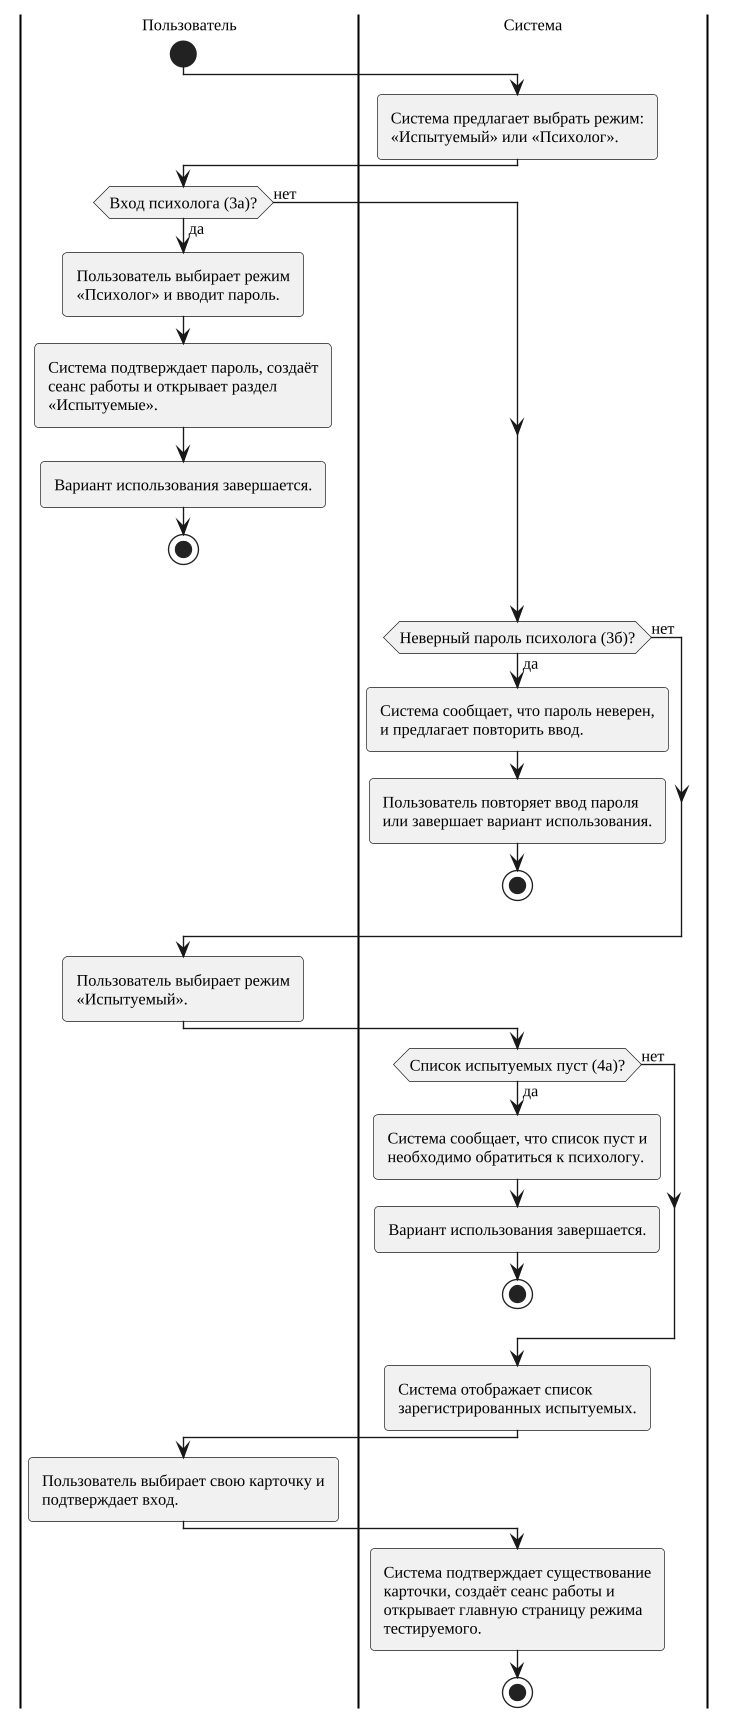

The diagram above was rendered by PlantUML. Its source (embedded in the PNG):
@startuml
skinparam monochrome true
skinparam shadowing false
skinparam defaultFontName "Liberation Serif"
skinparam defaultFontSize 13
skinparam dpi 130
skinparam ArrowFontSize 12
skinparam roundcorner 6
skinparam wrapWidth 320
skinparam wrapWidth 210
skinparam defaultFontSize 12
|Пользователь|
|Система|
|Пользователь|
start
|Система|
:Система предлагает выбрать режим: «Испытуемый» или «Психолог».;
|Пользователь|
if (Вход психолога (3а)?) then (да)
  :Пользователь выбирает режим «Психолог» и вводит пароль.;
  :Система подтверждает пароль, создаёт сеанс работы и открывает раздел «Испытуемые».;
  :Вариант использования завершается.;
  stop
else (нет)
endif
|Система|
if (Неверный пароль психолога (3б)?) then (да)
  :Система сообщает, что пароль неверен, и предлагает повторить ввод.;
  :Пользователь повторяет ввод пароля или завершает вариант использования.;
  stop
else (нет)
endif
|Пользователь|
:Пользователь выбирает режим «Испытуемый».;
|Система|
if (Список испытуемых пуст (4а)?) then (да)
  :Система сообщает, что список пуст и необходимо обратиться к психологу.;
  :Вариант использования завершается.;
  stop
else (нет)
endif
:Система отображает список зарегистрированных испытуемых.;
|Пользователь|
:Пользователь выбирает свою карточку и подтверждает вход.;
|Система|
:Система подтверждает существование карточки, создаёт сеанс работы и открывает главную страницу режима тестируемого.;
stop
@enduml